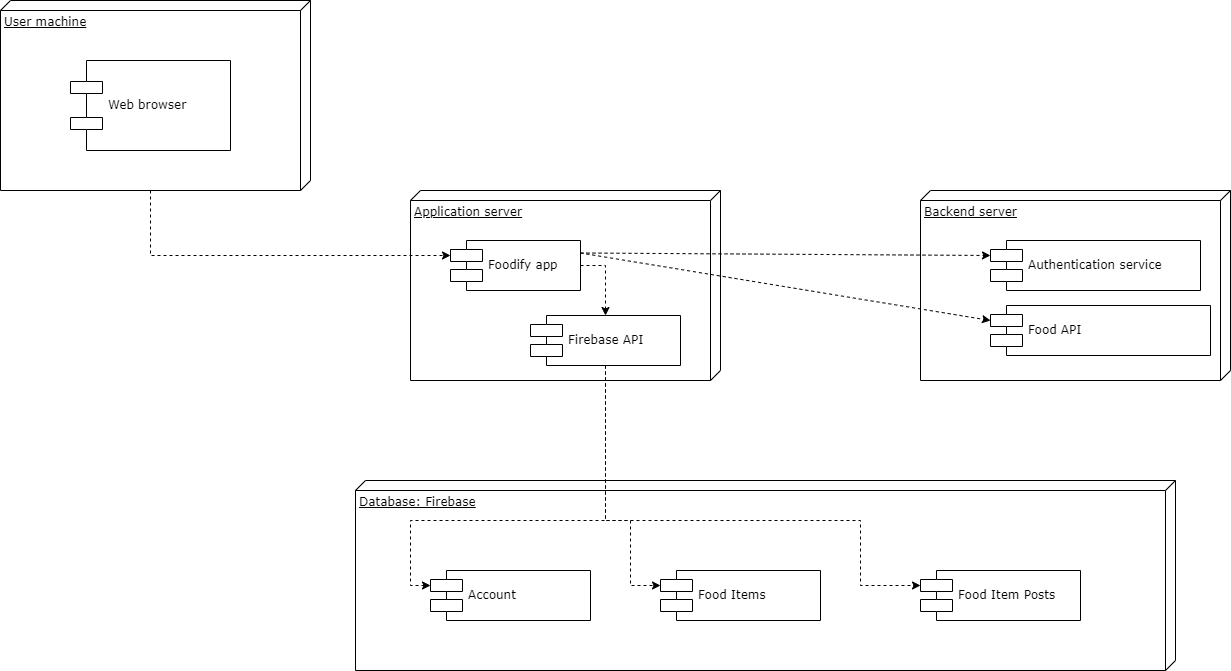

The diagram above was exported from draw.io. Its source (the exported page's mxGraphModel, read from the mxfile embedded in the PNG):
<mxGraphModel dx="1550" dy="843" grid="1" gridSize="10" guides="1" tooltips="1" connect="1" arrows="1" fold="1" page="1" pageScale="1" pageWidth="1100" pageHeight="850" background="none" math="0" shadow="0">
  <root>
    <mxCell id="0" />
    <mxCell id="1" parent="0" />
    <mxCell id="39150e848f15840c-1" value="User machine" style="verticalAlign=top;align=left;spacingTop=8;spacingLeft=2;spacingRight=12;shape=cube;size=10;direction=south;fontStyle=4;html=1;rounded=0;shadow=0;comic=0;labelBackgroundColor=none;strokeWidth=1;fontFamily=Verdana;fontSize=12" parent="1" vertex="1">
      <mxGeometry x="120" y="110" width="310" height="190" as="geometry" />
    </mxCell>
    <mxCell id="IiW3GCsyxJstGvAb_zTL-8" value="Web browser" style="shape=component;align=left;spacingLeft=36;rounded=0;shadow=0;comic=0;labelBackgroundColor=none;strokeWidth=1;fontFamily=Verdana;fontSize=12;html=1;" vertex="1" parent="1">
      <mxGeometry x="190" y="170" width="160" height="90" as="geometry" />
    </mxCell>
    <mxCell id="IiW3GCsyxJstGvAb_zTL-9" value="Application server" style="verticalAlign=top;align=left;spacingTop=8;spacingLeft=2;spacingRight=12;shape=cube;size=10;direction=south;fontStyle=4;html=1;rounded=0;shadow=0;comic=0;labelBackgroundColor=none;strokeWidth=1;fontFamily=Verdana;fontSize=12" vertex="1" parent="1">
      <mxGeometry x="530" y="300" width="310" height="190" as="geometry" />
    </mxCell>
    <mxCell id="IiW3GCsyxJstGvAb_zTL-10" value="Foodify app" style="shape=component;align=left;spacingLeft=36;rounded=0;shadow=0;comic=0;labelBackgroundColor=none;strokeWidth=1;fontFamily=Verdana;fontSize=12;html=1;" vertex="1" parent="1">
      <mxGeometry x="570" y="350" width="130" height="50" as="geometry" />
    </mxCell>
    <mxCell id="IiW3GCsyxJstGvAb_zTL-11" value="Firebase API" style="shape=component;align=left;spacingLeft=36;rounded=0;shadow=0;comic=0;labelBackgroundColor=none;strokeWidth=1;fontFamily=Verdana;fontSize=12;html=1;" vertex="1" parent="1">
      <mxGeometry x="650" y="425" width="150" height="50" as="geometry" />
    </mxCell>
    <mxCell id="IiW3GCsyxJstGvAb_zTL-12" value="Backend server" style="verticalAlign=top;align=left;spacingTop=8;spacingLeft=2;spacingRight=12;shape=cube;size=10;direction=south;fontStyle=4;html=1;rounded=0;shadow=0;comic=0;labelBackgroundColor=none;strokeWidth=1;fontFamily=Verdana;fontSize=12" vertex="1" parent="1">
      <mxGeometry x="1040" y="300" width="310" height="190" as="geometry" />
    </mxCell>
    <mxCell id="IiW3GCsyxJstGvAb_zTL-13" value="Authentication service" style="shape=component;align=left;spacingLeft=36;rounded=0;shadow=0;comic=0;labelBackgroundColor=none;strokeWidth=1;fontFamily=Verdana;fontSize=12;html=1;" vertex="1" parent="1">
      <mxGeometry x="1110" y="350" width="210" height="50" as="geometry" />
    </mxCell>
    <mxCell id="IiW3GCsyxJstGvAb_zTL-14" value="Food API" style="shape=component;align=left;spacingLeft=36;rounded=0;shadow=0;comic=0;labelBackgroundColor=none;strokeWidth=1;fontFamily=Verdana;fontSize=12;html=1;" vertex="1" parent="1">
      <mxGeometry x="1110" y="415" width="220" height="50" as="geometry" />
    </mxCell>
    <mxCell id="IiW3GCsyxJstGvAb_zTL-15" value="Database: Firebase" style="verticalAlign=top;align=left;spacingTop=8;spacingLeft=2;spacingRight=12;shape=cube;size=10;direction=south;fontStyle=4;html=1;rounded=0;shadow=0;comic=0;labelBackgroundColor=none;strokeWidth=1;fontFamily=Verdana;fontSize=12" vertex="1" parent="1">
      <mxGeometry x="475" y="590" width="820" height="190" as="geometry" />
    </mxCell>
    <mxCell id="IiW3GCsyxJstGvAb_zTL-16" value="Account" style="shape=component;align=left;spacingLeft=36;rounded=0;shadow=0;comic=0;labelBackgroundColor=none;strokeWidth=1;fontFamily=Verdana;fontSize=12;html=1;" vertex="1" parent="1">
      <mxGeometry x="550" y="680" width="160" height="50" as="geometry" />
    </mxCell>
    <mxCell id="IiW3GCsyxJstGvAb_zTL-18" value="Food Items" style="shape=component;align=left;spacingLeft=36;rounded=0;shadow=0;comic=0;labelBackgroundColor=none;strokeWidth=1;fontFamily=Verdana;fontSize=12;html=1;" vertex="1" parent="1">
      <mxGeometry x="780" y="680" width="160" height="50" as="geometry" />
    </mxCell>
    <mxCell id="IiW3GCsyxJstGvAb_zTL-19" value="Food Item Posts" style="shape=component;align=left;spacingLeft=36;rounded=0;shadow=0;comic=0;labelBackgroundColor=none;strokeWidth=1;fontFamily=Verdana;fontSize=12;html=1;" vertex="1" parent="1">
      <mxGeometry x="1040" y="680" width="160" height="50" as="geometry" />
    </mxCell>
    <mxCell id="IiW3GCsyxJstGvAb_zTL-21" value="" style="endArrow=classic;html=1;rounded=0;dashed=1;exitX=0;exitY=0;exitDx=190;exitDy=160;exitPerimeter=0;entryX=0;entryY=0.3;entryDx=0;entryDy=0;" edge="1" parent="1" source="39150e848f15840c-1" target="IiW3GCsyxJstGvAb_zTL-10">
      <mxGeometry width="50" height="50" relative="1" as="geometry">
        <mxPoint x="760" y="600" as="sourcePoint" />
        <mxPoint x="810" y="550" as="targetPoint" />
        <Array as="points">
          <mxPoint x="270" y="365" />
        </Array>
      </mxGeometry>
    </mxCell>
    <mxCell id="IiW3GCsyxJstGvAb_zTL-22" value="" style="endArrow=classic;html=1;rounded=0;dashed=1;exitX=1;exitY=0.5;exitDx=0;exitDy=0;" edge="1" parent="1" source="IiW3GCsyxJstGvAb_zTL-10" target="IiW3GCsyxJstGvAb_zTL-11">
      <mxGeometry width="50" height="50" relative="1" as="geometry">
        <mxPoint x="760" y="600" as="sourcePoint" />
        <mxPoint x="810" y="550" as="targetPoint" />
        <Array as="points">
          <mxPoint x="725" y="375" />
        </Array>
      </mxGeometry>
    </mxCell>
    <mxCell id="IiW3GCsyxJstGvAb_zTL-25" value="" style="endArrow=classic;html=1;rounded=0;dashed=1;entryX=0;entryY=0.3;entryDx=0;entryDy=0;exitX=1;exitY=0.25;exitDx=0;exitDy=0;" edge="1" parent="1" source="IiW3GCsyxJstGvAb_zTL-10" target="IiW3GCsyxJstGvAb_zTL-13">
      <mxGeometry width="50" height="50" relative="1" as="geometry">
        <mxPoint x="760" y="600" as="sourcePoint" />
        <mxPoint x="810" y="550" as="targetPoint" />
      </mxGeometry>
    </mxCell>
    <mxCell id="IiW3GCsyxJstGvAb_zTL-27" value="" style="endArrow=classic;html=1;rounded=0;dashed=1;entryX=0;entryY=0.3;entryDx=0;entryDy=0;exitX=1;exitY=0.25;exitDx=0;exitDy=0;" edge="1" parent="1" source="IiW3GCsyxJstGvAb_zTL-10" target="IiW3GCsyxJstGvAb_zTL-14">
      <mxGeometry width="50" height="50" relative="1" as="geometry">
        <mxPoint x="700" y="360" as="sourcePoint" />
        <mxPoint x="810" y="550" as="targetPoint" />
      </mxGeometry>
    </mxCell>
    <mxCell id="IiW3GCsyxJstGvAb_zTL-28" value="" style="endArrow=classic;html=1;rounded=0;dashed=1;exitX=0.5;exitY=1;exitDx=0;exitDy=0;entryX=0;entryY=0.3;entryDx=0;entryDy=0;" edge="1" parent="1" source="IiW3GCsyxJstGvAb_zTL-11" target="IiW3GCsyxJstGvAb_zTL-16">
      <mxGeometry width="50" height="50" relative="1" as="geometry">
        <mxPoint x="760" y="600" as="sourcePoint" />
        <mxPoint x="810" y="550" as="targetPoint" />
        <Array as="points">
          <mxPoint x="725" y="630" />
          <mxPoint x="530" y="630" />
          <mxPoint x="530" y="695" />
        </Array>
      </mxGeometry>
    </mxCell>
    <mxCell id="IiW3GCsyxJstGvAb_zTL-30" value="" style="endArrow=classic;html=1;rounded=0;dashed=1;exitX=0.5;exitY=1;exitDx=0;exitDy=0;entryX=0;entryY=0.3;entryDx=0;entryDy=0;" edge="1" parent="1" source="IiW3GCsyxJstGvAb_zTL-11" target="IiW3GCsyxJstGvAb_zTL-18">
      <mxGeometry width="50" height="50" relative="1" as="geometry">
        <mxPoint x="730" y="480" as="sourcePoint" />
        <mxPoint x="810" y="550" as="targetPoint" />
        <Array as="points">
          <mxPoint x="725" y="630" />
          <mxPoint x="750" y="630" />
          <mxPoint x="750" y="695" />
        </Array>
      </mxGeometry>
    </mxCell>
    <mxCell id="IiW3GCsyxJstGvAb_zTL-31" value="" style="endArrow=classic;html=1;rounded=0;dashed=1;exitX=0.5;exitY=1;exitDx=0;exitDy=0;entryX=0;entryY=0.3;entryDx=0;entryDy=0;" edge="1" parent="1" source="IiW3GCsyxJstGvAb_zTL-11" target="IiW3GCsyxJstGvAb_zTL-19">
      <mxGeometry width="50" height="50" relative="1" as="geometry">
        <mxPoint x="730" y="480" as="sourcePoint" />
        <mxPoint x="810" y="550" as="targetPoint" />
        <Array as="points">
          <mxPoint x="725" y="630" />
          <mxPoint x="980" y="630" />
          <mxPoint x="980" y="695" />
        </Array>
      </mxGeometry>
    </mxCell>
  </root>
</mxGraphModel>